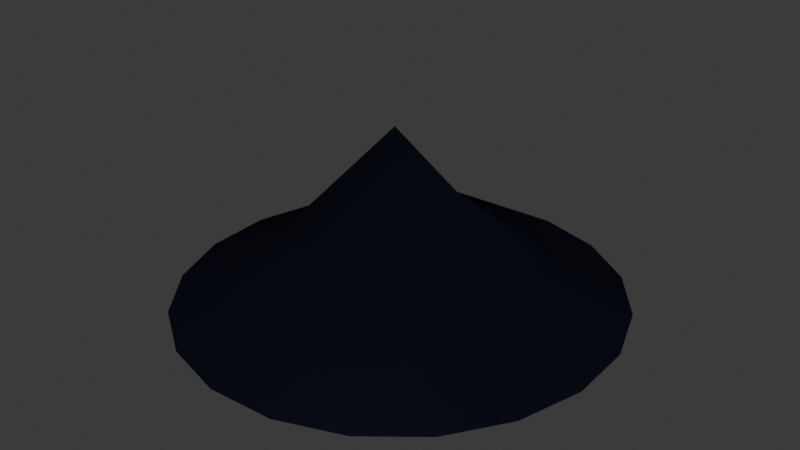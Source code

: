 # Source: dirt_blob.blend  (saved by Blender 4.1.24; exported with 4.5.12 LTS)
import bpy
from mathutils import Matrix  # noqa: F401  (used for matrix-valued properties, if any)

bpy.ops.wm.read_factory_settings(use_empty=True)
scene = bpy.context.scene
scene.name = 'Scene'

# ---- collections
col_collection = bpy.data.collections.new('Collection'); scene.collection.children.link(col_collection)

# ---- materials (node trees are filled in below, after node groups)
mat_dirt = bpy.data.materials.new('dirt')
mat_dirt.use_transparent_shadow = False

# ---- material node trees
mat_dirt.use_nodes = True; mat_dirt.node_tree.nodes.clear()
_N = mat_dirt.node_tree.nodes; _L = mat_dirt.node_tree.links
n0 = _N.new('ShaderNodeBsdfPrincipled'); n0.name = 'Principled BSDF'; n0.location = (10, 300)
n0.inputs[0].default_value = (0.005181, 0.006049, 0.01161, 1.0)
n0.inputs[2].default_value = 1.0
n0.inputs[13].default_value = 0.0
n1 = _N.new('ShaderNodeOutputMaterial'); n1.name = 'Material Output'; n1.location = (300, 300)
_L.new(n0.outputs[0], n1.inputs[0])
n1.is_active_output = True

# ---- world
world_world = bpy.data.worlds.new('World'); scene.world = world_world
world_world.use_nodes = True; world_world.node_tree.nodes.clear()
_N = world_world.node_tree.nodes; _L = world_world.node_tree.links
n0 = _N.new('ShaderNodeOutputWorld'); n0.name = 'World Output'; n0.location = (300, 300)
n1 = _N.new('ShaderNodeBackground'); n1.name = 'Background'; n1.location = (10, 300)
n1.inputs[0].default_value = (0.05088, 0.05088, 0.05088, 1.0)
_L.new(n1.outputs[0], n0.inputs[0])
n0.is_active_output = True
world_world.color = (0.05088, 0.05088, 0.05088)
world_world.use_sun_shadow = False
world_world.sun_shadow_jitter_overblur = 0.0

# ---- meshes
me_plane = bpy.data.meshes.new('Plane')
me_plane.from_pydata([(-0.1962, -0.2126, -0.02609), (0.2127, -0.1962, -0.02458), (-0.2127, 0.1962, -0.02168), (0.1962, 0.2126, -0.02017), (-0.2629, 0.1209, -0.02267), (-0.2873, 0.03372, -0.0237), (-0.2837, -0.05672, -0.02467), (-0.2523, -0.1416, -0.02549), (0.2629, -0.1209, -0.02359), (0.2873, -0.03372, -0.02256), (0.2837, 0.05672, -0.02159), (0.2523, 0.1416, -0.02076), (-0.1209, -0.2628, -0.02639), (-0.03371, -0.2873, -0.02637), (0.05673, -0.2837, -0.02604), (0.1416, -0.2523, -0.02542), (0.1209, 0.2628, -0.01987), (0.03371, 0.2873, -0.01988), (-0.05673, 0.2837, -0.02022), (-0.1416, 0.2523, -0.02084), (0.15, -0.15, 0.03097), (0.05, -0.15, 0.05593), (-0.05, -0.15, 0.03609), (-0.15, -0.15, 0.003251), (0.15, -0.05, 0.005032), (0.05, -0.05, 0.01576), (-0.05, -0.05, 0.05577), (-0.15, -0.05, 0.04247), (0.15, 0.05, 0.02377), (0.05, 0.05, 0.1159), (-0.05, 0.05, 0.1769), (-0.15, 0.05, 0.009662), (0.15, 0.15, 0.009074), (0.05, 0.15, -0.001667), (-0.05, 0.15, 0.0573), (-0.15, 0.15, 0.02134)], [], [(32, 11, 3, 16), (15, 1, 8, 20), (20, 8, 9, 24), (24, 9, 10, 28), (28, 10, 11, 32), (5, 31, 35, 4), (31, 30, 34, 35), (30, 29, 33, 34), (29, 28, 32, 33), (6, 27, 31, 5), (27, 26, 30, 31), (26, 25, 29, 30), (25, 24, 28, 29), (7, 23, 27, 6), (23, 22, 26, 27), (22, 21, 25, 26), (21, 20, 24, 25), (0, 12, 23, 7), (12, 13, 22, 23), (13, 14, 21, 22), (14, 15, 20, 21), (4, 35, 19, 2), (35, 34, 18, 19), (34, 33, 17, 18), (33, 32, 16, 17)])
me_plane.polygons.foreach_set('use_smooth', [True] * 25)
_uv = me_plane.uv_layers.new(name='UVMap')
_uv.uv.foreach_set('vector', [0.8, 0.8, 1.0, 0.8, 1.0, 1.0, 0.8, 1.0, 0.8, 0.0, 1.0, 0.0, 1.0, 0.2, 0.8, 0.2, 0.8, 0.2, 1.0, 0.2, 1.0, 0.4, 0.8, 0.4, 0.8, 0.4, 1.0, 0.4, 1.0, 0.6, 0.8, 0.6, 0.8, 0.6, 1.0, 0.6, 1.0, 0.8, 0.8, 0.8, 0.0, 0.6, 0.2, 0.6, 0.2, 0.8, 0.0, 0.8, 0.2, 0.6, 0.4, 0.6, 0.4, 0.8, 0.2, 0.8, 0.4, 0.6, 0.6, 0.6, 0.6, 0.8, 0.4, 0.8, 0.6, 0.6, 0.8, 0.6, 0.8, 0.8, 0.6, 0.8, 0.0, 0.4, 0.2, 0.4, 0.2, 0.6, 0.0, 0.6, 0.2, 0.4, 0.4, 0.4, 0.4, 0.6, 0.2, 0.6, 0.4, 0.4, 0.6, 0.4, 0.6, 0.6, 0.4, 0.6, 0.6, 0.4, 0.8, 0.4, 0.8, 0.6, 0.6, 0.6, 0.0, 0.2, 0.2, 0.2, 0.2, 0.4, 0.0, 0.4, 0.2, 0.2, 0.4, 0.2, 0.4, 0.4, 0.2, 0.4, 0.4, 0.2, 0.6, 0.2, 0.6, 0.4, 0.4, 0.4, 0.6, 0.2, 0.8, 0.2, 0.8, 0.4, 0.6, 0.4, 0.0, 0.0, 0.2, 0.0, 0.2, 0.2, 0.0, 0.2, 0.2, 0.0, 0.4, 0.0, 0.4, 0.2, 0.2, 0.2, 0.4, 0.0, 0.6, 0.0, 0.6, 0.2, 0.4, 0.2, 0.6, 0.0, 0.8, 0.0, 0.8, 0.2, 0.6, 0.2, 0.0, 0.8, 0.2, 0.8, 0.2, 1.0, 0.0, 1.0, 0.2, 0.8, 0.4, 0.8, 0.4, 1.0, 0.2, 1.0, 0.4, 0.8, 0.6, 0.8, 0.6, 1.0, 0.4, 1.0, 0.6, 0.8, 0.8, 0.8, 0.8, 1.0, 0.6, 1.0])
me_plane.materials.append(mat_dirt)
me_plane.update()

# ---- objects
ob_dirt = bpy.data.objects.new('dirt', me_plane)

# ---- transforms, parenting, visibility, modifiers, constraints
ob_dirt.location = (0.0, 0.0, 0.0)

# ---- collection membership
col_collection.objects.link(ob_dirt)

# ---- scene / render settings (as saved in the file)
scene.frame_start = 1; scene.frame_end = 250; scene.frame_set(1)
scene.render.engine = 'BLENDER_EEVEE_NEXT'
scene.cycles.sampling_pattern = 'TABULATED_SOBOL'
scene.eevee.ray_tracing_options.trace_max_roughness = 0.0
bpy.context.view_layer.update()

# ---- added for rendering (the .blend has no active camera and no usable light): camera, sun
cam_auto = bpy.data.cameras.new('AutoCamera')
cam_auto.lens = 50.0
cam_auto.sensor_width = 36.0
cam_auto.clip_end = 1000.0
ob_auto_camera = bpy.data.objects.new('AutoCamera', cam_auto)
scene.collection.objects.link(ob_auto_camera)
ob_auto_camera.location = (0.775121, -0.930145, 0.695369)
ob_auto_camera.rotation_euler = (1.09748, -7.21219e-08, 0.694738)
scene.camera = ob_auto_camera
light_auto_sun = bpy.data.lights.new('AutoSun', 'SUN')
light_auto_sun.energy = 3.0
light_auto_sun.angle = 0.0523599
ob_auto_sun = bpy.data.objects.new('AutoSun', light_auto_sun)
scene.collection.objects.link(ob_auto_sun)
ob_auto_sun.rotation_euler = (0.872665, 0.174533, 0.523599)
bpy.context.view_layer.update()
